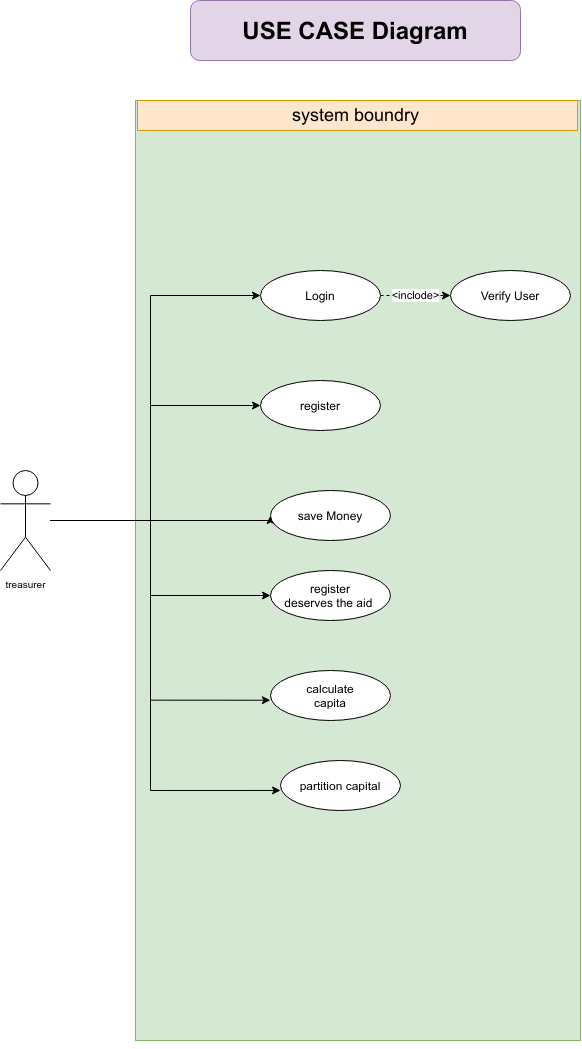

The diagram above was exported from draw.io. Its source (the exported page's mxGraphModel, read from the mxfile embedded in the PNG):
<mxGraphModel dx="710" dy="414" grid="1" gridSize="10" guides="1" tooltips="1" connect="1" arrows="1" fold="1" page="1" pageScale="1" pageWidth="850" pageHeight="1100" math="0" shadow="0">
  <root>
    <mxCell id="0" />
    <mxCell id="1" parent="0" />
    <mxCell id="6ZQih8MKujXuyhTLfzGu-1" value="&lt;font style=&quot;font-size: 24px&quot;&gt;&lt;b&gt;USE CASE Diagram&lt;/b&gt;&lt;/font&gt;" style="rounded=1;whiteSpace=wrap;html=1;fillColor=#e1d5e7;strokeColor=#9673a6;" vertex="1" parent="1">
      <mxGeometry x="250" y="10" width="330" height="60" as="geometry" />
    </mxCell>
    <mxCell id="6ZQih8MKujXuyhTLfzGu-2" value="" style="rounded=0;whiteSpace=wrap;html=1;fillColor=#d5e8d4;strokeColor=#82b366;" vertex="1" parent="1">
      <mxGeometry x="195" y="110" width="445" height="940" as="geometry" />
    </mxCell>
    <mxCell id="6ZQih8MKujXuyhTLfzGu-3" value="" style="rounded=0;whiteSpace=wrap;html=1;fillColor=#ffe6cc;strokeColor=#d79b00;" vertex="1" parent="1">
      <mxGeometry x="197" y="110" width="440" height="30" as="geometry" />
    </mxCell>
    <mxCell id="6ZQih8MKujXuyhTLfzGu-4" value="&lt;font style=&quot;font-size: 18px&quot;&gt;system boundry&lt;/font&gt;" style="text;html=1;align=center;verticalAlign=middle;resizable=0;points=[];;autosize=1;" vertex="1" parent="1">
      <mxGeometry x="345" y="115" width="140" height="20" as="geometry" />
    </mxCell>
    <mxCell id="6ZQih8MKujXuyhTLfzGu-35" style="edgeStyle=orthogonalEdgeStyle;rounded=0;orthogonalLoop=1;jettySize=auto;html=1;entryX=0;entryY=0.5;entryDx=0;entryDy=0;" edge="1" parent="1" source="6ZQih8MKujXuyhTLfzGu-12" target="6ZQih8MKujXuyhTLfzGu-23">
      <mxGeometry relative="1" as="geometry">
        <Array as="points">
          <mxPoint x="210" y="530" />
          <mxPoint x="210" y="305" />
        </Array>
      </mxGeometry>
    </mxCell>
    <mxCell id="6ZQih8MKujXuyhTLfzGu-38" style="edgeStyle=orthogonalEdgeStyle;rounded=0;orthogonalLoop=1;jettySize=auto;html=1;entryX=0;entryY=0.5;entryDx=0;entryDy=0;" edge="1" parent="1" source="6ZQih8MKujXuyhTLfzGu-12" target="6ZQih8MKujXuyhTLfzGu-37">
      <mxGeometry relative="1" as="geometry">
        <Array as="points">
          <mxPoint x="330" y="530" />
        </Array>
      </mxGeometry>
    </mxCell>
    <mxCell id="6ZQih8MKujXuyhTLfzGu-40" style="edgeStyle=orthogonalEdgeStyle;rounded=0;orthogonalLoop=1;jettySize=auto;html=1;" edge="1" parent="1" source="6ZQih8MKujXuyhTLfzGu-12" target="6ZQih8MKujXuyhTLfzGu-39">
      <mxGeometry relative="1" as="geometry">
        <Array as="points">
          <mxPoint x="210" y="530" />
          <mxPoint x="210" y="605" />
        </Array>
      </mxGeometry>
    </mxCell>
    <mxCell id="6ZQih8MKujXuyhTLfzGu-42" style="edgeStyle=orthogonalEdgeStyle;rounded=0;orthogonalLoop=1;jettySize=auto;html=1;entryX=0.303;entryY=0.638;entryDx=0;entryDy=0;entryPerimeter=0;" edge="1" parent="1" source="6ZQih8MKujXuyhTLfzGu-12" target="6ZQih8MKujXuyhTLfzGu-2">
      <mxGeometry relative="1" as="geometry">
        <Array as="points">
          <mxPoint x="210" y="530" />
          <mxPoint x="210" y="710" />
        </Array>
      </mxGeometry>
    </mxCell>
    <mxCell id="6ZQih8MKujXuyhTLfzGu-44" style="edgeStyle=orthogonalEdgeStyle;rounded=0;orthogonalLoop=1;jettySize=auto;html=1;entryX=0.326;entryY=0.734;entryDx=0;entryDy=0;entryPerimeter=0;" edge="1" parent="1" source="6ZQih8MKujXuyhTLfzGu-12" target="6ZQih8MKujXuyhTLfzGu-2">
      <mxGeometry relative="1" as="geometry">
        <Array as="points">
          <mxPoint x="210" y="530" />
          <mxPoint x="210" y="800" />
        </Array>
      </mxGeometry>
    </mxCell>
    <mxCell id="6ZQih8MKujXuyhTLfzGu-12" value="&lt;font style=&quot;font-size: 10px&quot;&gt;treasurer&lt;/font&gt;" style="shape=umlActor;verticalLabelPosition=bottom;labelBackgroundColor=#ffffff;verticalAlign=top;html=1;outlineConnect=0;" vertex="1" parent="1">
      <mxGeometry x="60" y="480" width="50" height="100" as="geometry" />
    </mxCell>
    <mxCell id="6ZQih8MKujXuyhTLfzGu-22" value="&amp;lt;inclode&amp;gt;" style="edgeStyle=orthogonalEdgeStyle;rounded=0;orthogonalLoop=1;jettySize=auto;html=1;dashed=1;" edge="1" parent="1" source="6ZQih8MKujXuyhTLfzGu-23" target="6ZQih8MKujXuyhTLfzGu-24">
      <mxGeometry relative="1" as="geometry" />
    </mxCell>
    <mxCell id="6ZQih8MKujXuyhTLfzGu-23" value="Login" style="ellipse;whiteSpace=wrap;html=1;" vertex="1" parent="1">
      <mxGeometry x="320" y="280" width="120" height="50" as="geometry" />
    </mxCell>
    <mxCell id="6ZQih8MKujXuyhTLfzGu-24" value="Verify User" style="ellipse;whiteSpace=wrap;html=1;" vertex="1" parent="1">
      <mxGeometry x="510" y="280" width="120" height="50" as="geometry" />
    </mxCell>
    <mxCell id="6ZQih8MKujXuyhTLfzGu-34" value="register" style="ellipse;whiteSpace=wrap;html=1;" vertex="1" parent="1">
      <mxGeometry x="320" y="390" width="120" height="50" as="geometry" />
    </mxCell>
    <mxCell id="6ZQih8MKujXuyhTLfzGu-36" style="edgeStyle=orthogonalEdgeStyle;rounded=0;orthogonalLoop=1;jettySize=auto;html=1;entryX=0;entryY=0.5;entryDx=0;entryDy=0;" edge="1" parent="1" source="6ZQih8MKujXuyhTLfzGu-12" target="6ZQih8MKujXuyhTLfzGu-34">
      <mxGeometry relative="1" as="geometry">
        <mxPoint x="85" y="480" as="sourcePoint" />
        <mxPoint x="280" y="420" as="targetPoint" />
        <Array as="points">
          <mxPoint x="210" y="530" />
          <mxPoint x="210" y="415" />
        </Array>
      </mxGeometry>
    </mxCell>
    <mxCell id="6ZQih8MKujXuyhTLfzGu-37" value="save Money" style="ellipse;whiteSpace=wrap;html=1;" vertex="1" parent="1">
      <mxGeometry x="330" y="500" width="120" height="50" as="geometry" />
    </mxCell>
    <mxCell id="6ZQih8MKujXuyhTLfzGu-39" value="register&lt;br&gt;deserves the aid&amp;nbsp;" style="ellipse;whiteSpace=wrap;html=1;" vertex="1" parent="1">
      <mxGeometry x="330" y="580" width="120" height="50" as="geometry" />
    </mxCell>
    <mxCell id="6ZQih8MKujXuyhTLfzGu-41" value="calculate&lt;br&gt;capita" style="ellipse;whiteSpace=wrap;html=1;" vertex="1" parent="1">
      <mxGeometry x="330" y="680" width="120" height="50" as="geometry" />
    </mxCell>
    <mxCell id="6ZQih8MKujXuyhTLfzGu-43" value="partition capital" style="ellipse;whiteSpace=wrap;html=1;" vertex="1" parent="1">
      <mxGeometry x="340" y="770" width="120" height="50" as="geometry" />
    </mxCell>
    <mxCell id="6ZQih8MKujXuyhTLfzGu-46" style="edgeStyle=orthogonalEdgeStyle;rounded=0;orthogonalLoop=1;jettySize=auto;html=1;exitX=0.5;exitY=1;exitDx=0;exitDy=0;" edge="1" parent="1" source="6ZQih8MKujXuyhTLfzGu-2" target="6ZQih8MKujXuyhTLfzGu-2">
      <mxGeometry relative="1" as="geometry" />
    </mxCell>
  </root>
</mxGraphModel>